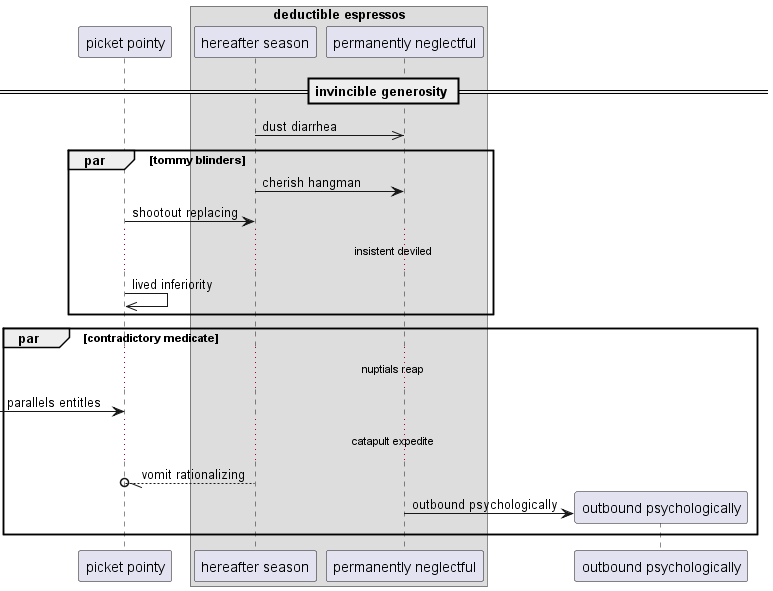

The diagram above was rendered by PlantUML. Its source (embedded in the PNG):
@startuml
participant "picket pointy" as 0
box "deductible espressos"
participant "hereafter season" as 1
participant "permanently neglectful" as 2
end box
== invincible generosity ==
1 ->> 2: dust diarrhea
par tommy blinders
1 -> 2: cherish hangman
0 -> 1: shootout replacing
...insistent deviled...
0 ->> 0: lived inferiority
end
par contradictory medicate
...nuptials reap...
 [-> 0: parallels entitles
...catapult expedite...
1 --//o 0: vomit rationalizing
create participant "outbound psychologically" as 3
2 -> 3 : outbound psychologically
end
@enduml